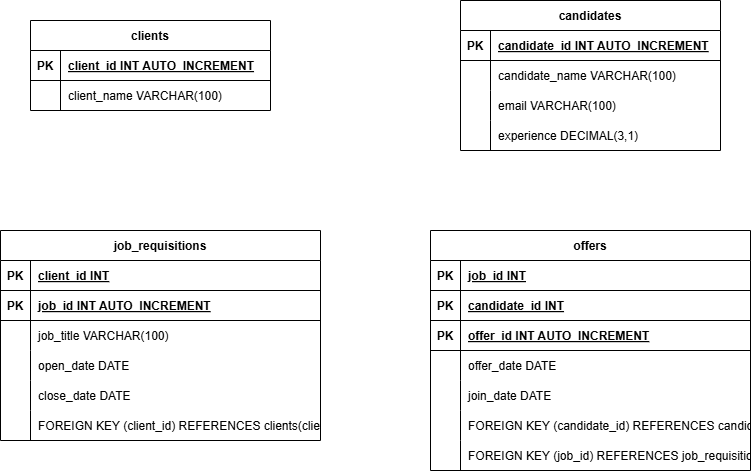

The diagram above was exported from draw.io. Its source (the exported page's mxGraphModel, read from the mxfile embedded in the PNG):
<mxGraphModel dx="1042" dy="527" grid="1" gridSize="10" guides="1" tooltips="1" connect="1" arrows="1" fold="1" page="1" pageScale="1" pageWidth="827" pageHeight="1169" math="0" shadow="0">
  <root>
    <mxCell id="0" />
    <mxCell id="1" parent="0" />
    <mxCell id="bnKjPNGTc0haaEdSzMcs-1" parent="1" style="shape=table;startSize=30;container=1;collapsible=1;childLayout=tableLayout;fixedRows=1;rowLines=0;fontStyle=1;align=center;resizeLast=1;" value="clients" vertex="1">
      <mxGeometry height="90" width="240" x="80" y="120" as="geometry" />
    </mxCell>
    <mxCell id="bnKjPNGTc0haaEdSzMcs-2" parent="bnKjPNGTc0haaEdSzMcs-1" style="shape=tableRow;horizontal=0;startSize=0;swimlaneHead=0;swimlaneBody=0;fillColor=none;collapsible=0;dropTarget=0;points=[[0,0.5],[1,0.5]];portConstraint=eastwest;strokeColor=inherit;top=0;left=0;right=0;bottom=1;" value="" vertex="1">
      <mxGeometry height="30" width="240" y="30" as="geometry" />
    </mxCell>
    <mxCell id="bnKjPNGTc0haaEdSzMcs-3" parent="bnKjPNGTc0haaEdSzMcs-2" style="shape=partialRectangle;overflow=hidden;connectable=0;fillColor=none;strokeColor=inherit;top=0;left=0;bottom=0;right=0;fontStyle=1;" value="PK" vertex="1">
      <mxGeometry height="30" width="30" as="geometry">
        <mxRectangle height="30" width="30" as="alternateBounds" />
      </mxGeometry>
    </mxCell>
    <mxCell id="bnKjPNGTc0haaEdSzMcs-4" parent="bnKjPNGTc0haaEdSzMcs-2" style="shape=partialRectangle;overflow=hidden;connectable=0;fillColor=none;align=left;strokeColor=inherit;top=0;left=0;bottom=0;right=0;spacingLeft=6;fontStyle=5;" value="client_id INT  AUTO_INCREMENT" vertex="1">
      <mxGeometry height="30" width="210" x="30" as="geometry">
        <mxRectangle height="30" width="210" as="alternateBounds" />
      </mxGeometry>
    </mxCell>
    <mxCell id="bnKjPNGTc0haaEdSzMcs-5" parent="bnKjPNGTc0haaEdSzMcs-1" style="shape=tableRow;horizontal=0;startSize=0;swimlaneHead=0;swimlaneBody=0;fillColor=none;collapsible=0;dropTarget=0;points=[[0,0.5],[1,0.5]];portConstraint=eastwest;strokeColor=inherit;top=0;left=0;right=0;bottom=0;" value="" vertex="1">
      <mxGeometry height="30" width="240" y="60" as="geometry" />
    </mxCell>
    <mxCell id="bnKjPNGTc0haaEdSzMcs-6" parent="bnKjPNGTc0haaEdSzMcs-5" style="shape=partialRectangle;overflow=hidden;connectable=0;fillColor=none;strokeColor=inherit;top=0;left=0;bottom=0;right=0;" value="" vertex="1">
      <mxGeometry height="30" width="30" as="geometry">
        <mxRectangle height="30" width="30" as="alternateBounds" />
      </mxGeometry>
    </mxCell>
    <mxCell id="bnKjPNGTc0haaEdSzMcs-7" parent="bnKjPNGTc0haaEdSzMcs-5" style="shape=partialRectangle;overflow=hidden;connectable=0;fillColor=none;align=left;strokeColor=inherit;top=0;left=0;bottom=0;right=0;spacingLeft=6;" value="client_name VARCHAR(100)" vertex="1">
      <mxGeometry height="30" width="210" x="30" as="geometry">
        <mxRectangle height="30" width="210" as="alternateBounds" />
      </mxGeometry>
    </mxCell>
    <mxCell id="bnKjPNGTc0haaEdSzMcs-8" parent="1" style="shape=table;startSize=30;container=1;collapsible=1;childLayout=tableLayout;fixedRows=1;rowLines=0;fontStyle=1;align=center;resizeLast=1;" value="job_requisitions" vertex="1">
      <mxGeometry height="210" width="320" x="50" y="330" as="geometry" />
    </mxCell>
    <mxCell id="bnKjPNGTc0haaEdSzMcs-9" parent="bnKjPNGTc0haaEdSzMcs-8" style="shape=tableRow;horizontal=0;startSize=0;swimlaneHead=0;swimlaneBody=0;fillColor=none;collapsible=0;dropTarget=0;points=[[0,0.5],[1,0.5]];portConstraint=eastwest;strokeColor=inherit;top=0;left=0;right=0;bottom=1;" value="" vertex="1">
      <mxGeometry height="30" width="320" y="30" as="geometry" />
    </mxCell>
    <mxCell id="bnKjPNGTc0haaEdSzMcs-10" parent="bnKjPNGTc0haaEdSzMcs-9" style="shape=partialRectangle;overflow=hidden;connectable=0;fillColor=none;strokeColor=inherit;top=0;left=0;bottom=0;right=0;fontStyle=1;" value="PK" vertex="1">
      <mxGeometry height="30" width="30" as="geometry">
        <mxRectangle height="30" width="30" as="alternateBounds" />
      </mxGeometry>
    </mxCell>
    <mxCell id="bnKjPNGTc0haaEdSzMcs-11" parent="bnKjPNGTc0haaEdSzMcs-9" style="shape=partialRectangle;overflow=hidden;connectable=0;fillColor=none;align=left;strokeColor=inherit;top=0;left=0;bottom=0;right=0;spacingLeft=6;fontStyle=5;" value="client_id INT" vertex="1">
      <mxGeometry height="30" width="290" x="30" as="geometry">
        <mxRectangle height="30" width="290" as="alternateBounds" />
      </mxGeometry>
    </mxCell>
    <mxCell id="bnKjPNGTc0haaEdSzMcs-12" parent="bnKjPNGTc0haaEdSzMcs-8" style="shape=tableRow;horizontal=0;startSize=0;swimlaneHead=0;swimlaneBody=0;fillColor=none;collapsible=0;dropTarget=0;points=[[0,0.5],[1,0.5]];portConstraint=eastwest;strokeColor=inherit;top=0;left=0;right=0;bottom=1;" value="" vertex="1">
      <mxGeometry height="30" width="320" y="60" as="geometry" />
    </mxCell>
    <mxCell id="bnKjPNGTc0haaEdSzMcs-13" parent="bnKjPNGTc0haaEdSzMcs-12" style="shape=partialRectangle;overflow=hidden;connectable=0;fillColor=none;strokeColor=inherit;top=0;left=0;bottom=0;right=0;fontStyle=1;" value="PK" vertex="1">
      <mxGeometry height="30" width="30" as="geometry">
        <mxRectangle height="30" width="30" as="alternateBounds" />
      </mxGeometry>
    </mxCell>
    <mxCell id="bnKjPNGTc0haaEdSzMcs-14" parent="bnKjPNGTc0haaEdSzMcs-12" style="shape=partialRectangle;overflow=hidden;connectable=0;fillColor=none;align=left;strokeColor=inherit;top=0;left=0;bottom=0;right=0;spacingLeft=6;fontStyle=5;" value="job_id INT  AUTO_INCREMENT" vertex="1">
      <mxGeometry height="30" width="290" x="30" as="geometry">
        <mxRectangle height="30" width="290" as="alternateBounds" />
      </mxGeometry>
    </mxCell>
    <mxCell id="bnKjPNGTc0haaEdSzMcs-15" parent="bnKjPNGTc0haaEdSzMcs-8" style="shape=tableRow;horizontal=0;startSize=0;swimlaneHead=0;swimlaneBody=0;fillColor=none;collapsible=0;dropTarget=0;points=[[0,0.5],[1,0.5]];portConstraint=eastwest;strokeColor=inherit;top=0;left=0;right=0;bottom=0;" value="" vertex="1">
      <mxGeometry height="30" width="320" y="90" as="geometry" />
    </mxCell>
    <mxCell id="bnKjPNGTc0haaEdSzMcs-16" parent="bnKjPNGTc0haaEdSzMcs-15" style="shape=partialRectangle;overflow=hidden;connectable=0;fillColor=none;strokeColor=inherit;top=0;left=0;bottom=0;right=0;" value="" vertex="1">
      <mxGeometry height="30" width="30" as="geometry">
        <mxRectangle height="30" width="30" as="alternateBounds" />
      </mxGeometry>
    </mxCell>
    <mxCell id="bnKjPNGTc0haaEdSzMcs-17" parent="bnKjPNGTc0haaEdSzMcs-15" style="shape=partialRectangle;overflow=hidden;connectable=0;fillColor=none;align=left;strokeColor=inherit;top=0;left=0;bottom=0;right=0;spacingLeft=6;" value="job_title VARCHAR(100)" vertex="1">
      <mxGeometry height="30" width="290" x="30" as="geometry">
        <mxRectangle height="30" width="290" as="alternateBounds" />
      </mxGeometry>
    </mxCell>
    <mxCell id="bnKjPNGTc0haaEdSzMcs-18" parent="bnKjPNGTc0haaEdSzMcs-8" style="shape=tableRow;horizontal=0;startSize=0;swimlaneHead=0;swimlaneBody=0;fillColor=none;collapsible=0;dropTarget=0;points=[[0,0.5],[1,0.5]];portConstraint=eastwest;strokeColor=inherit;top=0;left=0;right=0;bottom=0;" value="" vertex="1">
      <mxGeometry height="30" width="320" y="120" as="geometry" />
    </mxCell>
    <mxCell id="bnKjPNGTc0haaEdSzMcs-19" parent="bnKjPNGTc0haaEdSzMcs-18" style="shape=partialRectangle;overflow=hidden;connectable=0;fillColor=none;strokeColor=inherit;top=0;left=0;bottom=0;right=0;" value="" vertex="1">
      <mxGeometry height="30" width="30" as="geometry">
        <mxRectangle height="30" width="30" as="alternateBounds" />
      </mxGeometry>
    </mxCell>
    <mxCell id="bnKjPNGTc0haaEdSzMcs-20" parent="bnKjPNGTc0haaEdSzMcs-18" style="shape=partialRectangle;overflow=hidden;connectable=0;fillColor=none;align=left;strokeColor=inherit;top=0;left=0;bottom=0;right=0;spacingLeft=6;" value="open_date DATE" vertex="1">
      <mxGeometry height="30" width="290" x="30" as="geometry">
        <mxRectangle height="30" width="290" as="alternateBounds" />
      </mxGeometry>
    </mxCell>
    <mxCell id="bnKjPNGTc0haaEdSzMcs-21" parent="bnKjPNGTc0haaEdSzMcs-8" style="shape=tableRow;horizontal=0;startSize=0;swimlaneHead=0;swimlaneBody=0;fillColor=none;collapsible=0;dropTarget=0;points=[[0,0.5],[1,0.5]];portConstraint=eastwest;strokeColor=inherit;top=0;left=0;right=0;bottom=0;" value="" vertex="1">
      <mxGeometry height="30" width="320" y="150" as="geometry" />
    </mxCell>
    <mxCell id="bnKjPNGTc0haaEdSzMcs-22" parent="bnKjPNGTc0haaEdSzMcs-21" style="shape=partialRectangle;overflow=hidden;connectable=0;fillColor=none;strokeColor=inherit;top=0;left=0;bottom=0;right=0;" value="" vertex="1">
      <mxGeometry height="30" width="30" as="geometry">
        <mxRectangle height="30" width="30" as="alternateBounds" />
      </mxGeometry>
    </mxCell>
    <mxCell id="bnKjPNGTc0haaEdSzMcs-23" parent="bnKjPNGTc0haaEdSzMcs-21" style="shape=partialRectangle;overflow=hidden;connectable=0;fillColor=none;align=left;strokeColor=inherit;top=0;left=0;bottom=0;right=0;spacingLeft=6;" value="close_date DATE" vertex="1">
      <mxGeometry height="30" width="290" x="30" as="geometry">
        <mxRectangle height="30" width="290" as="alternateBounds" />
      </mxGeometry>
    </mxCell>
    <mxCell id="bnKjPNGTc0haaEdSzMcs-24" parent="bnKjPNGTc0haaEdSzMcs-8" style="shape=tableRow;horizontal=0;startSize=0;swimlaneHead=0;swimlaneBody=0;fillColor=none;collapsible=0;dropTarget=0;points=[[0,0.5],[1,0.5]];portConstraint=eastwest;strokeColor=inherit;top=0;left=0;right=0;bottom=0;" value="" vertex="1">
      <mxGeometry height="30" width="320" y="180" as="geometry" />
    </mxCell>
    <mxCell id="bnKjPNGTc0haaEdSzMcs-25" parent="bnKjPNGTc0haaEdSzMcs-24" style="shape=partialRectangle;overflow=hidden;connectable=0;fillColor=none;strokeColor=inherit;top=0;left=0;bottom=0;right=0;" value="" vertex="1">
      <mxGeometry height="30" width="30" as="geometry">
        <mxRectangle height="30" width="30" as="alternateBounds" />
      </mxGeometry>
    </mxCell>
    <mxCell id="bnKjPNGTc0haaEdSzMcs-26" parent="bnKjPNGTc0haaEdSzMcs-24" style="shape=partialRectangle;overflow=hidden;connectable=0;fillColor=none;align=left;strokeColor=inherit;top=0;left=0;bottom=0;right=0;spacingLeft=6;" value="FOREIGN KEY (client_id) REFERENCES clients(client_id)" vertex="1">
      <mxGeometry height="30" width="290" x="30" as="geometry">
        <mxRectangle height="30" width="290" as="alternateBounds" />
      </mxGeometry>
    </mxCell>
    <mxCell id="bnKjPNGTc0haaEdSzMcs-27" parent="1" style="shape=table;startSize=30;container=1;collapsible=1;childLayout=tableLayout;fixedRows=1;rowLines=0;fontStyle=1;align=center;resizeLast=1;" value="candidates" vertex="1">
      <mxGeometry height="150" width="260" x="510" y="100" as="geometry" />
    </mxCell>
    <mxCell id="bnKjPNGTc0haaEdSzMcs-28" parent="bnKjPNGTc0haaEdSzMcs-27" style="shape=tableRow;horizontal=0;startSize=0;swimlaneHead=0;swimlaneBody=0;fillColor=none;collapsible=0;dropTarget=0;points=[[0,0.5],[1,0.5]];portConstraint=eastwest;strokeColor=inherit;top=0;left=0;right=0;bottom=1;" value="" vertex="1">
      <mxGeometry height="30" width="260" y="30" as="geometry" />
    </mxCell>
    <mxCell id="bnKjPNGTc0haaEdSzMcs-29" parent="bnKjPNGTc0haaEdSzMcs-28" style="shape=partialRectangle;overflow=hidden;connectable=0;fillColor=none;strokeColor=inherit;top=0;left=0;bottom=0;right=0;fontStyle=1;" value="PK" vertex="1">
      <mxGeometry height="30" width="30" as="geometry">
        <mxRectangle height="30" width="30" as="alternateBounds" />
      </mxGeometry>
    </mxCell>
    <mxCell id="bnKjPNGTc0haaEdSzMcs-30" parent="bnKjPNGTc0haaEdSzMcs-28" style="shape=partialRectangle;overflow=hidden;connectable=0;fillColor=none;align=left;strokeColor=inherit;top=0;left=0;bottom=0;right=0;spacingLeft=6;fontStyle=5;" value="candidate_id INT  AUTO_INCREMENT" vertex="1">
      <mxGeometry height="30" width="230" x="30" as="geometry">
        <mxRectangle height="30" width="230" as="alternateBounds" />
      </mxGeometry>
    </mxCell>
    <mxCell id="bnKjPNGTc0haaEdSzMcs-31" parent="bnKjPNGTc0haaEdSzMcs-27" style="shape=tableRow;horizontal=0;startSize=0;swimlaneHead=0;swimlaneBody=0;fillColor=none;collapsible=0;dropTarget=0;points=[[0,0.5],[1,0.5]];portConstraint=eastwest;strokeColor=inherit;top=0;left=0;right=0;bottom=0;" value="" vertex="1">
      <mxGeometry height="30" width="260" y="60" as="geometry" />
    </mxCell>
    <mxCell id="bnKjPNGTc0haaEdSzMcs-32" parent="bnKjPNGTc0haaEdSzMcs-31" style="shape=partialRectangle;overflow=hidden;connectable=0;fillColor=none;strokeColor=inherit;top=0;left=0;bottom=0;right=0;" value="" vertex="1">
      <mxGeometry height="30" width="30" as="geometry">
        <mxRectangle height="30" width="30" as="alternateBounds" />
      </mxGeometry>
    </mxCell>
    <mxCell id="bnKjPNGTc0haaEdSzMcs-33" parent="bnKjPNGTc0haaEdSzMcs-31" style="shape=partialRectangle;overflow=hidden;connectable=0;fillColor=none;align=left;strokeColor=inherit;top=0;left=0;bottom=0;right=0;spacingLeft=6;" value="candidate_name VARCHAR(100)" vertex="1">
      <mxGeometry height="30" width="230" x="30" as="geometry">
        <mxRectangle height="30" width="230" as="alternateBounds" />
      </mxGeometry>
    </mxCell>
    <mxCell id="bnKjPNGTc0haaEdSzMcs-34" parent="bnKjPNGTc0haaEdSzMcs-27" style="shape=tableRow;horizontal=0;startSize=0;swimlaneHead=0;swimlaneBody=0;fillColor=none;collapsible=0;dropTarget=0;points=[[0,0.5],[1,0.5]];portConstraint=eastwest;strokeColor=inherit;top=0;left=0;right=0;bottom=0;" value="" vertex="1">
      <mxGeometry height="30" width="260" y="90" as="geometry" />
    </mxCell>
    <mxCell id="bnKjPNGTc0haaEdSzMcs-35" parent="bnKjPNGTc0haaEdSzMcs-34" style="shape=partialRectangle;overflow=hidden;connectable=0;fillColor=none;strokeColor=inherit;top=0;left=0;bottom=0;right=0;" value="" vertex="1">
      <mxGeometry height="30" width="30" as="geometry">
        <mxRectangle height="30" width="30" as="alternateBounds" />
      </mxGeometry>
    </mxCell>
    <mxCell id="bnKjPNGTc0haaEdSzMcs-36" parent="bnKjPNGTc0haaEdSzMcs-34" style="shape=partialRectangle;overflow=hidden;connectable=0;fillColor=none;align=left;strokeColor=inherit;top=0;left=0;bottom=0;right=0;spacingLeft=6;" value="email VARCHAR(100)" vertex="1">
      <mxGeometry height="30" width="230" x="30" as="geometry">
        <mxRectangle height="30" width="230" as="alternateBounds" />
      </mxGeometry>
    </mxCell>
    <mxCell id="bnKjPNGTc0haaEdSzMcs-37" parent="bnKjPNGTc0haaEdSzMcs-27" style="shape=tableRow;horizontal=0;startSize=0;swimlaneHead=0;swimlaneBody=0;fillColor=none;collapsible=0;dropTarget=0;points=[[0,0.5],[1,0.5]];portConstraint=eastwest;strokeColor=inherit;top=0;left=0;right=0;bottom=0;" value="" vertex="1">
      <mxGeometry height="30" width="260" y="120" as="geometry" />
    </mxCell>
    <mxCell id="bnKjPNGTc0haaEdSzMcs-38" parent="bnKjPNGTc0haaEdSzMcs-37" style="shape=partialRectangle;overflow=hidden;connectable=0;fillColor=none;strokeColor=inherit;top=0;left=0;bottom=0;right=0;" value="" vertex="1">
      <mxGeometry height="30" width="30" as="geometry">
        <mxRectangle height="30" width="30" as="alternateBounds" />
      </mxGeometry>
    </mxCell>
    <mxCell id="bnKjPNGTc0haaEdSzMcs-39" parent="bnKjPNGTc0haaEdSzMcs-37" style="shape=partialRectangle;overflow=hidden;connectable=0;fillColor=none;align=left;strokeColor=inherit;top=0;left=0;bottom=0;right=0;spacingLeft=6;" value="experience DECIMAL(3,1)" vertex="1">
      <mxGeometry height="30" width="230" x="30" as="geometry">
        <mxRectangle height="30" width="230" as="alternateBounds" />
      </mxGeometry>
    </mxCell>
    <mxCell id="bnKjPNGTc0haaEdSzMcs-40" parent="1" style="shape=table;startSize=30;container=1;collapsible=1;childLayout=tableLayout;fixedRows=1;rowLines=0;fontStyle=1;align=center;resizeLast=1;" value="offers" vertex="1">
      <mxGeometry height="240" width="320" x="480" y="330" as="geometry" />
    </mxCell>
    <mxCell id="bnKjPNGTc0haaEdSzMcs-41" parent="bnKjPNGTc0haaEdSzMcs-40" style="shape=tableRow;horizontal=0;startSize=0;swimlaneHead=0;swimlaneBody=0;fillColor=none;collapsible=0;dropTarget=0;points=[[0,0.5],[1,0.5]];portConstraint=eastwest;strokeColor=inherit;top=0;left=0;right=0;bottom=1;" value="" vertex="1">
      <mxGeometry height="30" width="320" y="30" as="geometry" />
    </mxCell>
    <mxCell id="bnKjPNGTc0haaEdSzMcs-42" parent="bnKjPNGTc0haaEdSzMcs-41" style="shape=partialRectangle;overflow=hidden;connectable=0;fillColor=none;strokeColor=inherit;top=0;left=0;bottom=0;right=0;fontStyle=1;" value="PK" vertex="1">
      <mxGeometry height="30" width="30" as="geometry">
        <mxRectangle height="30" width="30" as="alternateBounds" />
      </mxGeometry>
    </mxCell>
    <mxCell id="bnKjPNGTc0haaEdSzMcs-43" parent="bnKjPNGTc0haaEdSzMcs-41" style="shape=partialRectangle;overflow=hidden;connectable=0;fillColor=none;align=left;strokeColor=inherit;top=0;left=0;bottom=0;right=0;spacingLeft=6;fontStyle=5;" value="job_id INT" vertex="1">
      <mxGeometry height="30" width="290" x="30" as="geometry">
        <mxRectangle height="30" width="290" as="alternateBounds" />
      </mxGeometry>
    </mxCell>
    <mxCell id="bnKjPNGTc0haaEdSzMcs-44" parent="bnKjPNGTc0haaEdSzMcs-40" style="shape=tableRow;horizontal=0;startSize=0;swimlaneHead=0;swimlaneBody=0;fillColor=none;collapsible=0;dropTarget=0;points=[[0,0.5],[1,0.5]];portConstraint=eastwest;strokeColor=inherit;top=0;left=0;right=0;bottom=1;" value="" vertex="1">
      <mxGeometry height="30" width="320" y="60" as="geometry" />
    </mxCell>
    <mxCell id="bnKjPNGTc0haaEdSzMcs-45" parent="bnKjPNGTc0haaEdSzMcs-44" style="shape=partialRectangle;overflow=hidden;connectable=0;fillColor=none;strokeColor=inherit;top=0;left=0;bottom=0;right=0;fontStyle=1;" value="PK" vertex="1">
      <mxGeometry height="30" width="30" as="geometry">
        <mxRectangle height="30" width="30" as="alternateBounds" />
      </mxGeometry>
    </mxCell>
    <mxCell id="bnKjPNGTc0haaEdSzMcs-46" parent="bnKjPNGTc0haaEdSzMcs-44" style="shape=partialRectangle;overflow=hidden;connectable=0;fillColor=none;align=left;strokeColor=inherit;top=0;left=0;bottom=0;right=0;spacingLeft=6;fontStyle=5;" value="candidate_id INT" vertex="1">
      <mxGeometry height="30" width="290" x="30" as="geometry">
        <mxRectangle height="30" width="290" as="alternateBounds" />
      </mxGeometry>
    </mxCell>
    <mxCell id="bnKjPNGTc0haaEdSzMcs-47" parent="bnKjPNGTc0haaEdSzMcs-40" style="shape=tableRow;horizontal=0;startSize=0;swimlaneHead=0;swimlaneBody=0;fillColor=none;collapsible=0;dropTarget=0;points=[[0,0.5],[1,0.5]];portConstraint=eastwest;strokeColor=inherit;top=0;left=0;right=0;bottom=1;" value="" vertex="1">
      <mxGeometry height="30" width="320" y="90" as="geometry" />
    </mxCell>
    <mxCell id="bnKjPNGTc0haaEdSzMcs-48" parent="bnKjPNGTc0haaEdSzMcs-47" style="shape=partialRectangle;overflow=hidden;connectable=0;fillColor=none;strokeColor=inherit;top=0;left=0;bottom=0;right=0;fontStyle=1;" value="PK" vertex="1">
      <mxGeometry height="30" width="30" as="geometry">
        <mxRectangle height="30" width="30" as="alternateBounds" />
      </mxGeometry>
    </mxCell>
    <mxCell id="bnKjPNGTc0haaEdSzMcs-49" parent="bnKjPNGTc0haaEdSzMcs-47" style="shape=partialRectangle;overflow=hidden;connectable=0;fillColor=none;align=left;strokeColor=inherit;top=0;left=0;bottom=0;right=0;spacingLeft=6;fontStyle=5;" value="offer_id INT  AUTO_INCREMENT" vertex="1">
      <mxGeometry height="30" width="290" x="30" as="geometry">
        <mxRectangle height="30" width="290" as="alternateBounds" />
      </mxGeometry>
    </mxCell>
    <mxCell id="bnKjPNGTc0haaEdSzMcs-50" parent="bnKjPNGTc0haaEdSzMcs-40" style="shape=tableRow;horizontal=0;startSize=0;swimlaneHead=0;swimlaneBody=0;fillColor=none;collapsible=0;dropTarget=0;points=[[0,0.5],[1,0.5]];portConstraint=eastwest;strokeColor=inherit;top=0;left=0;right=0;bottom=0;" value="" vertex="1">
      <mxGeometry height="30" width="320" y="120" as="geometry" />
    </mxCell>
    <mxCell id="bnKjPNGTc0haaEdSzMcs-51" parent="bnKjPNGTc0haaEdSzMcs-50" style="shape=partialRectangle;overflow=hidden;connectable=0;fillColor=none;strokeColor=inherit;top=0;left=0;bottom=0;right=0;" value="" vertex="1">
      <mxGeometry height="30" width="30" as="geometry">
        <mxRectangle height="30" width="30" as="alternateBounds" />
      </mxGeometry>
    </mxCell>
    <mxCell id="bnKjPNGTc0haaEdSzMcs-52" parent="bnKjPNGTc0haaEdSzMcs-50" style="shape=partialRectangle;overflow=hidden;connectable=0;fillColor=none;align=left;strokeColor=inherit;top=0;left=0;bottom=0;right=0;spacingLeft=6;" value="offer_date DATE" vertex="1">
      <mxGeometry height="30" width="290" x="30" as="geometry">
        <mxRectangle height="30" width="290" as="alternateBounds" />
      </mxGeometry>
    </mxCell>
    <mxCell id="bnKjPNGTc0haaEdSzMcs-53" parent="bnKjPNGTc0haaEdSzMcs-40" style="shape=tableRow;horizontal=0;startSize=0;swimlaneHead=0;swimlaneBody=0;fillColor=none;collapsible=0;dropTarget=0;points=[[0,0.5],[1,0.5]];portConstraint=eastwest;strokeColor=inherit;top=0;left=0;right=0;bottom=0;" value="" vertex="1">
      <mxGeometry height="30" width="320" y="150" as="geometry" />
    </mxCell>
    <mxCell id="bnKjPNGTc0haaEdSzMcs-54" parent="bnKjPNGTc0haaEdSzMcs-53" style="shape=partialRectangle;overflow=hidden;connectable=0;fillColor=none;strokeColor=inherit;top=0;left=0;bottom=0;right=0;" value="" vertex="1">
      <mxGeometry height="30" width="30" as="geometry">
        <mxRectangle height="30" width="30" as="alternateBounds" />
      </mxGeometry>
    </mxCell>
    <mxCell id="bnKjPNGTc0haaEdSzMcs-55" parent="bnKjPNGTc0haaEdSzMcs-53" style="shape=partialRectangle;overflow=hidden;connectable=0;fillColor=none;align=left;strokeColor=inherit;top=0;left=0;bottom=0;right=0;spacingLeft=6;" value="join_date DATE" vertex="1">
      <mxGeometry height="30" width="290" x="30" as="geometry">
        <mxRectangle height="30" width="290" as="alternateBounds" />
      </mxGeometry>
    </mxCell>
    <mxCell id="bnKjPNGTc0haaEdSzMcs-56" parent="bnKjPNGTc0haaEdSzMcs-40" style="shape=tableRow;horizontal=0;startSize=0;swimlaneHead=0;swimlaneBody=0;fillColor=none;collapsible=0;dropTarget=0;points=[[0,0.5],[1,0.5]];portConstraint=eastwest;strokeColor=inherit;top=0;left=0;right=0;bottom=0;" value="" vertex="1">
      <mxGeometry height="30" width="320" y="180" as="geometry" />
    </mxCell>
    <mxCell id="bnKjPNGTc0haaEdSzMcs-57" parent="bnKjPNGTc0haaEdSzMcs-56" style="shape=partialRectangle;overflow=hidden;connectable=0;fillColor=none;strokeColor=inherit;top=0;left=0;bottom=0;right=0;" value="" vertex="1">
      <mxGeometry height="30" width="30" as="geometry">
        <mxRectangle height="30" width="30" as="alternateBounds" />
      </mxGeometry>
    </mxCell>
    <mxCell id="bnKjPNGTc0haaEdSzMcs-58" parent="bnKjPNGTc0haaEdSzMcs-56" style="shape=partialRectangle;overflow=hidden;connectable=0;fillColor=none;align=left;strokeColor=inherit;top=0;left=0;bottom=0;right=0;spacingLeft=6;" value="FOREIGN KEY (candidate_id) REFERENCES candidates(candidate_id)" vertex="1">
      <mxGeometry height="30" width="290" x="30" as="geometry">
        <mxRectangle height="30" width="290" as="alternateBounds" />
      </mxGeometry>
    </mxCell>
    <mxCell id="bnKjPNGTc0haaEdSzMcs-59" parent="bnKjPNGTc0haaEdSzMcs-40" style="shape=tableRow;horizontal=0;startSize=0;swimlaneHead=0;swimlaneBody=0;fillColor=none;collapsible=0;dropTarget=0;points=[[0,0.5],[1,0.5]];portConstraint=eastwest;strokeColor=inherit;top=0;left=0;right=0;bottom=0;" value="" vertex="1">
      <mxGeometry height="30" width="320" y="210" as="geometry" />
    </mxCell>
    <mxCell id="bnKjPNGTc0haaEdSzMcs-60" parent="bnKjPNGTc0haaEdSzMcs-59" style="shape=partialRectangle;overflow=hidden;connectable=0;fillColor=none;strokeColor=inherit;top=0;left=0;bottom=0;right=0;" value="" vertex="1">
      <mxGeometry height="30" width="30" as="geometry">
        <mxRectangle height="30" width="30" as="alternateBounds" />
      </mxGeometry>
    </mxCell>
    <mxCell id="bnKjPNGTc0haaEdSzMcs-61" parent="bnKjPNGTc0haaEdSzMcs-59" style="shape=partialRectangle;overflow=hidden;connectable=0;fillColor=none;align=left;strokeColor=inherit;top=0;left=0;bottom=0;right=0;spacingLeft=6;" value="FOREIGN KEY (job_id) REFERENCES job_requisitions(job_id)" vertex="1">
      <mxGeometry height="30" width="290" x="30" as="geometry">
        <mxRectangle height="30" width="290" as="alternateBounds" />
      </mxGeometry>
    </mxCell>
  </root>
</mxGraphModel>